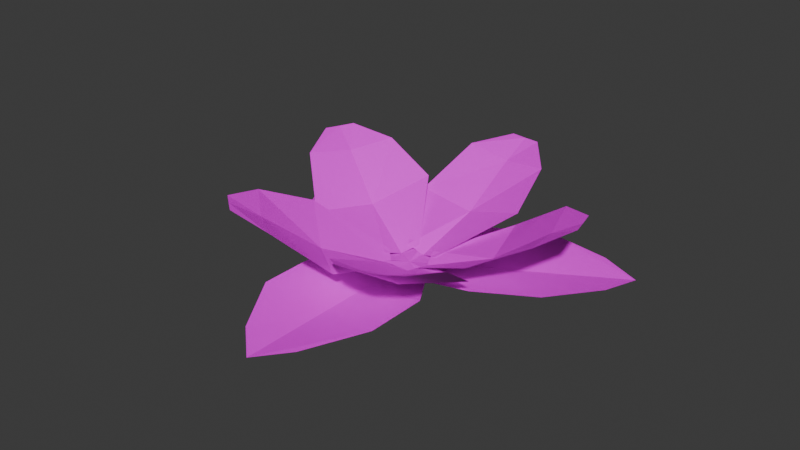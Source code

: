 # Source: skys_foliage.blend  (saved by Blender 4.0.36; exported with 4.5.12 LTS)
import bpy
from mathutils import Matrix  # noqa: F401  (used for matrix-valued properties, if any)

bpy.ops.wm.read_factory_settings(use_empty=True)
scene = bpy.context.scene
scene.name = 'Scene'

# ---- collections
col_collection = bpy.data.collections.new('Collection'); scene.collection.children.link(col_collection)

# ---- images (referenced by path relative to the original .blend; pixels are not part of the script)
import os
ASSET_DIR = os.environ.get("B2B_ASSET_DIR", "")  # directory of the original .blend (textures are referenced by path, not embedded)
HERE = os.path.dirname(os.path.abspath(__file__))  # packed textures are extracted next to this script under _unpacked/

def load_image(name, relpath, width, height, colorspace="sRGB"):
    """Load a texture the original file referenced (path relative to the .blend, or extracted next to this script)."""
    p = next((c for c in (os.path.join(HERE, relpath), os.path.join(ASSET_DIR, relpath)) if relpath and os.path.exists(c)), "")
    if p:
        img = bpy.data.images.load(p, check_existing=True)
        img.name = name
    else:  # same state as the original file: an image datablock whose file is absent (Cycles renders it pink)
        img = bpy.data.images.new(name, width, height)
        img.source = "FILE"
        img.filepath = "//" + (relpath or name)
    img.colorspace_settings.name = colorspace
    return img
img_petal = load_image('petal', 'petal_0.png', 1024, 1024, 'sRGB')
img_leaf = load_image('leaf', 'leaf_0.png', 1024, 1024, 'sRGB')

# ---- materials (node trees are filled in below, after node groups)
mat_petals = bpy.data.materials.new('petals')
mat_petals.use_transparent_shadow = False
mat_leaf = bpy.data.materials.new('leaf')
mat_leaf.use_transparent_shadow = False

# ---- material node trees
mat_petals.use_nodes = True; mat_petals.node_tree.nodes.clear()
_N = mat_petals.node_tree.nodes; _L = mat_petals.node_tree.links
n0 = _N.new('ShaderNodeBsdfPrincipled'); n0.name = 'Principled BSDF'; n0.location = (10, 300)
n0.inputs[3].default_value = 1.45
n1 = _N.new('ShaderNodeOutputMaterial'); n1.name = 'Material Output'; n1.location = (300, 300)
n2 = _N.new('ShaderNodeTexImage'); n2.name = 'Image Texture'; n2.location = (-280, 280)
n2.image = img_petal
_L.new(n0.outputs[0], n1.inputs[0])
_L.new(n2.outputs[0], n0.inputs[0])
n1.is_active_output = True
mat_leaf.use_nodes = True; mat_leaf.node_tree.nodes.clear()
_N = mat_leaf.node_tree.nodes; _L = mat_leaf.node_tree.links
n0 = _N.new('ShaderNodeBsdfPrincipled'); n0.name = 'Principled BSDF'; n0.location = (10, 300)
n0.inputs[3].default_value = 1.45
n1 = _N.new('ShaderNodeOutputMaterial'); n1.name = 'Material Output'; n1.location = (300, 300)
n2 = _N.new('ShaderNodeTexImage'); n2.name = 'Image Texture'; n2.location = (-280, 280)
n2.image = img_leaf
_L.new(n0.outputs[0], n1.inputs[0])
_L.new(n2.outputs[0], n0.inputs[0])
n1.is_active_output = True

# ---- world
world_world = bpy.data.worlds.new('World'); scene.world = world_world
world_world.use_nodes = True; world_world.node_tree.nodes.clear()
_N = world_world.node_tree.nodes; _L = world_world.node_tree.links
n0 = _N.new('ShaderNodeOutputWorld'); n0.name = 'World Output'; n0.location = (300, 300)
n1 = _N.new('ShaderNodeBackground'); n1.name = 'Background'; n1.location = (10, 300)
n1.inputs[0].default_value = (0.05088, 0.05088, 0.05088, 1.0)
_L.new(n1.outputs[0], n0.inputs[0])
n0.is_active_output = True
world_world.color = (0.05088, 0.05088, 0.05088)
world_world.use_sun_shadow = False
world_world.sun_shadow_jitter_overblur = 0.0

# ---- meshes
me_plane = bpy.data.meshes.new('Plane')
me_plane.from_pydata([(-0.9667, -1.293, 0.6948), (0.9667, -1.293, 0.4691), (-0.2883, -0.25, 0.09942), (0.2883, -0.25, 0.09942), (-0.7162, -2.132, 1.074), (0.7162, -2.132, 1.074), (-0.243, -2.602, 1.241), (0.243, -2.602, 1.241), (0.0, -1.326, 0.3747), (0.0, -0.2835, 0.005076), (0.0, -2.165, 0.9797), (0.0, -2.603, 1.238), (0.9076, -1.335, 0.6948), (1.537, 0.4931, 0.4691), (0.1426, -0.354, 0.09942), (0.3302, 0.1912, 0.09942), (1.783, -1.371, 1.074), (2.249, -0.01692, 1.074), (2.381, -1.077, 1.241), (2.539, -0.6174, 1.241), (1.254, -0.4318, 0.3747), (0.268, -0.09229, 0.005076), (2.047, -0.705, 0.9797), (2.461, -0.8474, 1.238), (1.558, 0.4236, 0.6948), (0.03415, 1.614, 0.4691), (0.3811, 0.01955, 0.09942), (-0.07322, 0.3745, 0.09942), (1.877, 1.239, 1.074), (0.7482, 2.121, 1.074), (1.793, 1.901, 1.241), (1.41, 2.2, 1.241), (0.8165, 1.045, 0.3747), (0.1745, 0.2234, 0.005076), (1.333, 1.706, 0.9797), (1.602, 2.051, 1.238), (0.1066, 1.611, 0.6948), (-1.515, 0.5577, 0.4691), (0.1056, 0.3667, 0.09942), (-0.3779, 0.05269, 0.09942), (-0.5605, 2.178, 1.074), (-1.762, 1.398, 1.074), (-1.213, 2.315, 1.241), (-1.621, 2.05, 1.241), (-0.7223, 1.112, 0.3747), (-0.1544, 0.2377, 0.005076), (-1.179, 1.816, 0.9797), (-1.418, 2.183, 1.238), (-1.488, 0.6252, 0.6948), (-1.021, -1.251, 0.4691), (-0.3123, 0.2192, 0.09942), (-0.1729, -0.3402, 0.09942), (-2.242, 0.1791, 1.074), (-1.895, -1.211, 1.074), (-2.584, -0.3937, 1.241), (-2.466, -0.8653, 1.241), (-1.287, -0.3208, 0.3747), (-0.275, -0.06858, 0.005076), (-2.101, -0.5238, 0.9797), (-2.526, -0.6297, 1.238)], [], [(8, 1, 3, 9), (8, 0, 4, 10), (10, 4, 6, 11), (5, 10, 11, 7), (1, 8, 10, 5), (0, 8, 9, 2), (20, 13, 15, 21), (20, 12, 16, 22), (22, 16, 18, 23), (17, 22, 23, 19), (13, 20, 22, 17), (12, 20, 21, 14), (32, 25, 27, 33), (32, 24, 28, 34), (34, 28, 30, 35), (29, 34, 35, 31), (25, 32, 34, 29), (24, 32, 33, 26), (44, 37, 39, 45), (44, 36, 40, 46), (46, 40, 42, 47), (41, 46, 47, 43), (37, 44, 46, 41), (36, 44, 45, 38), (56, 49, 51, 57), (56, 48, 52, 58), (58, 52, 54, 59), (53, 58, 59, 55), (49, 56, 58, 53), (48, 56, 57, 50)])
_uv = me_plane.uv_layers.new(name='UVMap')
_uv.uv.foreach_set('vector', [0.325, 0.2606, 0.4788, 0.1441, 0.5022, 0.3948, 0.4534, 0.4259, 0.325, 0.2606, 0.1795, 0.3878, 0.115, 0.2232, 0.2217, 0.1276, 0.2217, 0.1276, 0.115, 0.2232, 0.1303, 0.08904, 0.1678, 0.05828, 0.3367, 0.04266, 0.2217, 0.1276, 0.1678, 0.05828, 0.2056, 0.02778, 0.4788, 0.1441, 0.325, 0.2606, 0.2217, 0.1276, 0.3367, 0.04266, 0.1795, 0.3878, 0.325, 0.2606, 0.4534, 0.4259, 0.4129, 0.4675, 0.6293, 0.2443, 0.787, 0.3552, 0.563, 0.4595, 0.5184, 0.4224, 0.6293, 0.2443, 0.4645, 0.1448, 0.5955, 0.0288, 0.7185, 0.101, 0.7185, 0.101, 0.5955, 0.0288, 0.7244, 0.0, 0.765, 0.0263, 0.8344, 0.1847, 0.7185, 0.101, 0.765, 0.0263, 0.8054, 0.05289, 0.787, 0.3552, 0.6293, 0.2443, 0.7185, 0.101, 0.8344, 0.1847, 0.4645, 0.1448, 0.6293, 0.2443, 0.5184, 0.4224, 0.4668, 0.3967, 0.7434, 0.5335, 0.6923, 0.7223, 0.5231, 0.5394, 0.5428, 0.4842, 0.7434, 0.5335, 0.7816, 0.3416, 0.9314, 0.4306, 0.9048, 0.5732, 0.9048, 0.5732, 0.9314, 0.4306, 1.0, 0.546, 0.9889, 0.5939, 0.8653, 0.7126, 0.9048, 0.5732, 0.9889, 0.5939, 0.9775, 0.6417, 0.6923, 0.7223, 0.7434, 0.5335, 0.9048, 0.5732, 0.8653, 0.7126, 0.7816, 0.3416, 0.7434, 0.5335, 0.5428, 0.4842, 0.5497, 0.4259, 0.5134, 0.7381, 0.3225, 0.7501, 0.4363, 0.5268, 0.4937, 0.5279, 0.5134, 0.7381, 0.7031, 0.7126, 0.6697, 0.8866, 0.5293, 0.9073, 0.5293, 0.9073, 0.6697, 0.8866, 0.5854, 0.9906, 0.5376, 0.9955, 0.3877, 0.9144, 0.5293, 0.9073, 0.5376, 0.9955, 0.4897, 1.0, 0.3225, 0.7501, 0.5134, 0.7381, 0.5293, 0.9073, 0.3877, 0.9144, 0.7031, 0.7126, 0.5134, 0.7381, 0.4937, 0.5279, 0.5498, 0.5156, 0.2496, 0.5821, 0.1763, 0.4012, 0.4197, 0.4387, 0.4373, 0.4946, 0.2496, 0.5821, 0.3349, 0.7575, 0.1633, 0.7818, 0.09854, 0.6526, 0.09854, 0.6526, 0.1633, 0.7818, 0.03986, 0.734, 0.01978, 0.6893, 0.04583, 0.5178, 0.09854, 0.6526, 0.01978, 0.6893, 0.0, 0.6445, 0.1763, 0.4012, 0.2496, 0.5821, 0.09854, 0.6526, 0.04583, 0.5178, 0.3349, 0.7575, 0.2496, 0.5821, 0.4373, 0.4946, 0.4669, 0.5449])
me_plane.materials.append(mat_petals)
me_plane.update()
me_plane_001 = bpy.data.meshes.new('Plane.001')
me_plane_001.from_pydata([(-1.0, -1.0, 0.1664), (1.0, -1.0, 0.1664), (-0.5408, -0.2977, 0.0), (0.5408, -0.2977, 0.0), (-1.0, -2.0, 0.1664), (1.0, -2.0, 0.1664), (-0.478, -2.884, 0.06841), (0.478, -2.884, 0.06841), (0.0, -1.0, 0.0), (0.0, 0.0, 0.0), (0.0, -2.0, 0.0), (0.0, -3.322, 0.0), (1.367, -0.3607, 0.1664), (0.3607, 1.367, 0.1664), (0.5295, -0.3174, 0.0), (-0.01502, 0.6171, 0.0), (2.232, 0.1427, 0.1664), (1.225, 1.871, 0.1664), (2.732, 1.039, 0.06841), (2.251, 1.865, 0.06841), (0.8641, 0.5034, 0.0), (0.0, 0.0, 0.0), (1.728, 1.007, 0.0), (2.87, 1.672, 0.0), (-0.3767, 1.363, 0.1664), (-1.363, -0.3767, 0.1664), (0.007768, 0.6173, 0.0), (-0.5257, -0.3236, 0.0), (-1.247, 1.856, 0.1664), (-2.233, 0.1165, 0.1664), (-2.273, 1.838, 0.06841), (-2.744, 1.006, 0.06841), (-0.8699, 0.4932, 0.0), (0.0, 0.0, 0.0), (-1.74, 0.9864, 0.0), (-2.89, 1.638, 0.0)], [], [(8, 1, 3, 9), (8, 0, 4, 10), (10, 4, 6, 11), (5, 10, 11, 7), (1, 8, 10, 5), (0, 8, 9, 2), (20, 13, 15, 21), (20, 12, 16, 22), (22, 16, 18, 23), (17, 22, 23, 19), (13, 20, 22, 17), (12, 20, 21, 14), (32, 25, 27, 33), (32, 24, 28, 34), (34, 28, 30, 35), (29, 34, 35, 31), (25, 32, 34, 29), (24, 32, 33, 26)])
_uv = me_plane_001.uv_layers.new(name='UVMap')
_uv.uv.foreach_set('vector', [0.5017, 0.4472, 0.6753, 0.4472, 0.5956, 0.5824, 0.5017, 0.6397, 0.5017, 0.4472, 0.3281, 0.4472, 0.3281, 0.2546, 0.5017, 0.2546, 0.5017, 0.2546, 0.3281, 0.2546, 0.4187, 0.08441, 0.5017, 0.0, 0.6753, 0.2546, 0.5017, 0.2546, 0.5017, 0.0, 0.5847, 0.08441, 0.6753, 0.4472, 0.5017, 0.4472, 0.5017, 0.2546, 0.6753, 0.2546, 0.3281, 0.4472, 0.5017, 0.4472, 0.5017, 0.6397, 0.4078, 0.5824, 0.6517, 0.7367, 0.5643, 0.9031, 0.4991, 0.7586, 0.5017, 0.6397, 0.6517, 0.7367, 0.7391, 0.5703, 0.8891, 0.6672, 0.8017, 0.8336, 0.8017, 0.8336, 0.8891, 0.6672, 0.976, 0.8397, 1.0, 0.9618, 0.7143, 1.0, 0.8017, 0.8336, 1.0, 0.9618, 0.8925, 0.9988, 0.5643, 0.9031, 0.6517, 0.7367, 0.8017, 0.8336, 0.7143, 1.0, 0.7391, 0.5703, 0.6517, 0.7367, 0.5017, 0.6397, 0.5936, 0.5786, 0.3507, 0.7347, 0.265, 0.5672, 0.4104, 0.5774, 0.5017, 0.6397, 0.3507, 0.7347, 0.4363, 0.9022, 0.2853, 0.9972, 0.1997, 0.8297, 0.1997, 0.8297, 0.2853, 0.9972, 0.1071, 0.9937, 0.0, 0.9552, 0.114, 0.6622, 0.1997, 0.8297, 0.0, 0.9552, 0.02528, 0.8335, 0.265, 0.5672, 0.3507, 0.7347, 0.1997, 0.8297, 0.114, 0.6622, 0.4363, 0.9022, 0.3507, 0.7347, 0.5017, 0.6397, 0.503, 0.7586])
me_plane_001.materials.append(mat_leaf)
me_plane_001.use_mirror_x = True
me_plane_001.update()

# ---- objects
ob_empty = bpy.data.objects.new('Empty', None)
ob_flower = bpy.data.objects.new('flower', me_plane)
ob_leaf = bpy.data.objects.new('leaf', me_plane_001)

# ---- transforms, parenting, visibility, modifiers, constraints
ob_empty.location = (5.32, 7.0, 3.358)
ob_empty.rotation_euler = (1.579, -0.0, 0.0)
ob_empty.empty_display_type = 'IMAGE'
ob_empty.empty_display_size = 5.0
ob_flower.location = (0.0, 0.0, 0.0)
ob_flower.rotation_euler = (0.0, -0.0, -0.6719)
ob_leaf.location = (0.0, 0.0, 0.0)
ob_leaf.use_mesh_mirror_x = True

# ---- collection membership
col_collection.objects.link(ob_empty)
col_collection.objects.link(ob_flower)
col_collection.objects.link(ob_leaf)

# ---- scene / render settings (as saved in the file)
scene.frame_start = 1; scene.frame_end = 250; scene.frame_set(1)
scene.render.engine = 'BLENDER_EEVEE_NEXT'
scene.cycles.sampling_pattern = 'TABULATED_SOBOL'
bpy.context.view_layer.update()

# ---- added for rendering (the .blend has no active camera and no usable light): camera, sun
cam_auto = bpy.data.cameras.new('AutoCamera')
cam_auto.lens = 50.0
cam_auto.sensor_width = 36.0
cam_auto.clip_end = 1000.0
ob_auto_camera = bpy.data.objects.new('AutoCamera', cam_auto)
scene.collection.objects.link(ob_auto_camera)
ob_auto_camera.location = (9.19393, -11.2602, 8.06112)
ob_auto_camera.rotation_euler = (1.09748, -7.21219e-08, 0.694738)
scene.camera = ob_auto_camera
light_auto_sun = bpy.data.lights.new('AutoSun', 'SUN')
light_auto_sun.energy = 3.0
light_auto_sun.angle = 0.0523599
ob_auto_sun = bpy.data.objects.new('AutoSun', light_auto_sun)
scene.collection.objects.link(ob_auto_sun)
ob_auto_sun.rotation_euler = (0.872665, 0.174533, 0.523599)
bpy.context.view_layer.update()
